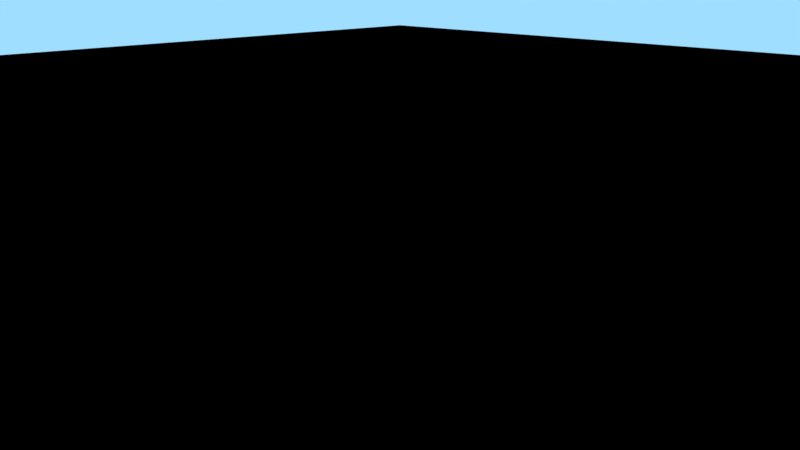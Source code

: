 # Source: ThorAssembly.blend  (saved by Blender 2.79.0; exported with 4.5.12 LTS)
import bpy
from mathutils import Matrix  # noqa: F401  (used for matrix-valued properties, if any)

bpy.ops.wm.read_factory_settings(use_empty=True)
scene = bpy.context.scene
scene.name = 'Scene'

# ---- collections
col_collection_1 = bpy.data.collections.new('Collection 1'); scene.collection.children.link(col_collection_1)

# ---- materials (node trees are filled in below, after node groups)
mat_material = bpy.data.materials.new('Material')
mat_material.alpha_threshold = 0.0
mat_material.diffuse_color = (1.0, 1.0, 1.0, 1.0)
mat_material.roughness = 0.5
mat_logo = bpy.data.materials.new('logo')
mat_logo.alpha_threshold = 0.0
mat_logo.diffuse_color = (1.0, 1.0, 1.0, 1.0)
mat_logo.roughness = 0.5
mat_logo.line_color = (0.0, 0.0, 0.0, 1.0)
mat_shadow_plane = bpy.data.materials.new('shadow_plane')
mat_shadow_plane.alpha_threshold = 0.0
mat_shadow_plane.diffuse_color = (1.0, 1.0, 1.0, 1.0)
mat_shadow_plane.roughness = 0.5

# ---- node groups
ng_b4w_smoothstep = bpy.data.node_groups.new('B4W_SMOOTHSTEP', 'ShaderNodeTree')
_s = ng_b4w_smoothstep.interface.new_socket(name='Value', in_out='OUTPUT', socket_type='NodeSocketFloat')
_s.min_value = 0.0
_s.max_value = 0.0
_s = ng_b4w_smoothstep.interface.new_socket(name='Value', in_out='INPUT', socket_type='NodeSocketFloat')
_s.default_value = 0.5
_s.min_value = -1e+04
_s.max_value = 1e+04
_s = ng_b4w_smoothstep.interface.new_socket(name='Edge0', in_out='INPUT', socket_type='NodeSocketFloat')
_s.min_value = -1e+04
_s.max_value = 1e+04
_s = ng_b4w_smoothstep.interface.new_socket(name='Edge1', in_out='INPUT', socket_type='NodeSocketFloat')
_s.default_value = 1.0
_s.min_value = -1e+04
_s.max_value = 1e+04
_N = ng_b4w_smoothstep.nodes; _L = ng_b4w_smoothstep.links
n0 = _N.new('ShaderNodeMath'); n0.name = 'Math.007'; n0.location = (-760, -240)
n0.hide = True
n0.operation = 'SUBTRACT'
n1 = _N.new('ShaderNodeMath'); n1.name = 'Math.006'; n1.location = (-760, -200)
n1.hide = True
n1.operation = 'SUBTRACT'
n2 = _N.new('NodeGroupInput'); n2.name = 'Group Input'; n2.location = (-960, -160)
n3 = _N.new('ShaderNodeMath'); n3.name = 'Math.008'; n3.location = (-640, -220)
n3.hide = True
n3.operation = 'DIVIDE'
n4 = _N.new('ShaderNodeMath'); n4.name = 'Math'; n4.location = (-520, -120)
n4.operation = 'MINIMUM'
n4.inputs[1].default_value = 1.0
n5 = _N.new('ShaderNodeMath'); n5.name = 'Math.001'; n5.location = (-340, -120)
n5.operation = 'MAXIMUM'
n5.inputs[1].default_value = 0.0
n6 = _N.new('ShaderNodeMath'); n6.name = 'Math.004'; n6.location = (-140, -180)
n6.operation = 'MULTIPLY'
n6.inputs[1].default_value = 2.0
n7 = _N.new('ShaderNodeMath'); n7.name = 'Math.002'; n7.location = (-140, -20)
n7.operation = 'MULTIPLY'
n8 = _N.new('ShaderNodeMath'); n8.name = 'Math.005'; n8.location = (40, -180)
n8.operation = 'SUBTRACT'
n8.inputs[0].default_value = 3.0
n9 = _N.new('ShaderNodeMath'); n9.name = 'Math.003'; n9.location = (220, -60)
n9.operation = 'MULTIPLY'
n10 = _N.new('NodeGroupOutput'); n10.name = 'Group Output'; n10.location = (400, -60)
_L.new(n5.outputs[0], n7.inputs[0])
_L.new(n5.outputs[0], n7.inputs[1])
_L.new(n7.outputs[0], n9.inputs[0])
_L.new(n9.outputs[0], n10.inputs[0])
_L.new(n5.outputs[0], n6.inputs[0])
_L.new(n6.outputs[0], n8.inputs[1])
_L.new(n8.outputs[0], n9.inputs[1])
_L.new(n2.outputs[0], n1.inputs[0])
_L.new(n2.outputs[1], n1.inputs[1])
_L.new(n2.outputs[2], n0.inputs[0])
_L.new(n2.outputs[1], n0.inputs[1])
_L.new(n1.outputs[0], n3.inputs[0])
_L.new(n0.outputs[0], n3.inputs[1])
_L.new(n3.outputs[0], n4.inputs[0])
_L.new(n4.outputs[0], n5.inputs[0])
n10.is_active_output = True

# ---- material node trees
mat_material.use_nodes = True; mat_material.node_tree.nodes.clear()
_N = mat_material.node_tree.nodes; _L = mat_material.node_tree.links
n0 = _N.new('NodeUndefined'); n0.name = 'Output'; n0.location = (0, 200)
n0.inputs[0].default_value = (1.0, 1.0, 1.0, 1.0)
n1 = _N.new('ShaderNodeGroup'); n1.name = 'Group'; n1.location = (-180, 40)
n1.node_tree = ng_b4w_smoothstep
n1.inputs[1].default_value = 1.0
n1.inputs[2].default_value = 0.3
n2 = _N.new('ShaderNodeVectorMath'); n2.name = 'Vector Math'; n2.location = (-360, 40)
n2.operation = 'LENGTH'
n3 = _N.new('NodeUndefined'); n3.name = 'Geometry'; n3.location = (-540, 0)
_L.new(n3.outputs[3], n2.inputs[0])
_L.new(n2.outputs[1], n1.inputs[0])
_L.new(n1.outputs[0], n0.inputs[1])
mat_logo.use_nodes = True; mat_logo.node_tree.nodes.clear()
_N = mat_logo.node_tree.nodes; _L = mat_logo.node_tree.links
n0 = _N.new('NodeUndefined'); n0.name = 'Output'; n0.location = (0, 200)
n0.inputs[1].default_value = 1.0
n1 = _N.new('NodeUndefined'); n1.name = 'Geometry'; n1.location = (-1140, -220)
n2 = _N.new('ShaderNodeMapping'); n2.name = 'Mapping'; n2.location = (-960, -100)
n2.inputs[1].default_value = (0.0, 0.205, 0.0)
n2.inputs[3].default_value = (0.7, 0.7, 0.0)
n3 = _N.new('ShaderNodeMix'); n3.name = 'Mix'; n3.location = (-400, -40)
n3.data_type = 'RGBA'
n3.inputs[6].default_value = (1.0, 1.0, 1.0, 1.0)
n4 = _N.new('NodeUndefined'); n4.name = 'Material'; n4.location = (-220, 200)
n4.inputs[2].default_value = 1.0
n4.inputs[3].default_value = (0.0, 0.0, 0.0)
n5 = _N.new('NodeUndefined'); n5.name = 'Texture'; n5.location = (-600, -40)
n6 = _N.new('ShaderNodeVectorMath'); n6.name = 'Vector Math'; n6.location = (0, 0)
n6.operation = 'MAXIMUM'
n6.inputs[1].default_value = (-0.7, -0.4, 0.0)
_L.new(n4.outputs[0], n0.inputs[0])
_L.new(n1.outputs[4], n2.inputs[0])
_L.new(n5.outputs[0], n3.inputs[0])
_L.new(n3.outputs[2], n4.inputs[0])
_L.new(n5.outputs[1], n3.inputs[7])
_L.new(n3.outputs[2], n4.inputs[1])
_L.new(n6.outputs[0], n5.inputs[0])
_L.new(n2.outputs[0], n6.inputs[0])
mat_shadow_plane.use_nodes = True; mat_shadow_plane.node_tree.nodes.clear()
_N = mat_shadow_plane.node_tree.nodes; _L = mat_shadow_plane.node_tree.links
n0 = _N.new('NodeUndefined'); n0.name = 'Material'; n0.location = (-200, 200)
n0.inputs[0].default_value = (1.0, 1.0, 1.0, 1.0)
n0.inputs[1].default_value = (1.0, 1.0, 1.0, 1.0)
n0.inputs[2].default_value = 1.0
n0.inputs[3].default_value = (0.0, 0.0, 0.0)
n1 = _N.new('ShaderNodeInvert'); n1.name = 'Invert'; n1.location = (0, 100)
n2 = _N.new('ShaderNodeRGBToBW'); n2.name = 'RGB to BW'; n2.location = (180, 100)
n3 = _N.new('ShaderNodeMath'); n3.name = 'Math'; n3.location = (380, 100)
n3.operation = 'MULTIPLY'
n4 = _N.new('NodeUndefined'); n4.name = 'Geometry'; n4.location = (-200, -140)
n5 = _N.new('ShaderNodeVectorMath'); n5.name = 'Vector Math'; n5.location = (-20, -100)
n5.operation = 'LENGTH'
n6 = _N.new('NodeUndefined'); n6.name = 'Output'; n6.location = (580, 220)
n6.inputs[0].default_value = (0.04533, 0.06646, 0.0812, 1.0)
n7 = _N.new('ShaderNodeGroup'); n7.name = 'Group.001'; n7.location = (160, -100)
n7.node_tree = ng_b4w_smoothstep
n7.inputs[1].default_value = 1.0
n7.inputs[2].default_value = -0.2
_L.new(n4.outputs[3], n5.inputs[0])
_L.new(n0.outputs[0], n1.inputs[1])
_L.new(n1.outputs[0], n2.inputs[0])
_L.new(n2.outputs[0], n3.inputs[0])
_L.new(n3.outputs[0], n6.inputs[1])
_L.new(n5.outputs[1], n7.inputs[0])
_L.new(n7.outputs[0], n3.inputs[1])

# ---- world
world_world = bpy.data.worlds.new('World'); scene.world = world_world
world_world.color = (0.3529, 0.7289, 1.0)
world_world.use_sun_shadow = False
world_world.sun_shadow_jitter_overblur = 0.0
world_world.cycles.sampling_method = 'MANUAL'

# ---- cameras
cam_camera = bpy.data.cameras.new('Camera')
cam_camera.sensor_fit = 'VERTICAL'
cam_camera.clip_end = 100.0
cam_camera.lens = 19.3
cam_camera.sensor_width = 32.0
cam_camera.sensor_height = 18.0
cam_camera.ortho_scale = 7.314
cam_camera.lens_unit = 'FOV'
cam_camera.dof.focus_distance = 0.0
cam_camera.dof.aperture_fstop = 128.0

# ---- lights
light_spot = bpy.data.lights.new('Spot', 'SPOT')
light_spot.transmission_factor = 0.0
light_spot.cutoff_distance = 30.0
light_spot.energy = 150.0
light_spot.shadow_buffer_clip_start = 1.001
light_spot.shadow_soft_size = 0.1
light_spot.shadow_maximum_resolution = 0.006
light_spot.use_absolute_resolution = True
light_spot.spot_blend = 1.0
light_spot.spot_size = 1.309

# ---- meshes
me_plane = bpy.data.meshes.new('Plane')
me_plane.from_pydata([(-0.25, -0.25, 0.0), (0.25, -0.25, 0.0), (-0.25, 0.25, 0.0), (0.25, 0.25, 0.0)], [], [(0, 1, 3, 2)])
me_plane.materials.append(mat_material)
me_plane.use_remesh_preserve_volume = False
me_plane.use_remesh_preserve_attributes = False
me_plane.use_mirror_vertex_groups = False
me_plane.update()
me_cube = bpy.data.meshes.new('cube')
me_cube.from_pydata([(1.0, 1.0, -1.0), (1.0, -1.0, -1.0), (-1.0, -1.0, -1.0), (-1.0, 1.0, -1.0), (1.0, 1.0, 1.0), (1.0, -1.0, 1.0), (-1.0, -1.0, 1.0), (-1.0, 1.0, 1.0)], [], [(0, 1, 2, 3), (4, 7, 6, 5), (0, 4, 5, 1), (1, 5, 6, 2), (2, 6, 7, 3), (4, 0, 3, 7)])
me_cube.polygons.foreach_set('use_smooth', [True] * 6)
_uv = me_cube.uv_layers.new(name='UVMap')
_uv.uv.foreach_set('vector', [0.0, 1.0, 0.0, 0.0, 1.0, 0.0, 1.0, 1.0, 0.0, 0.0, 1.0, 0.0, 1.0, 1.0, 0.0, 1.0, 1.0, 2.98e-08, 1.0, 1.0, 0.0, 1.0, 2.98e-08, 0.0, 1.0, 2.98e-08, 1.0, 1.0, 0.0, 1.0, 2.98e-08, 0.0, 1.0, 0.0, 1.0, 1.0, 2.98e-08, 1.0, 0.0, 2.98e-08, 2.98e-08, 1.0, 0.0, 2.98e-08, 1.0, 0.0, 1.0, 1.0])
me_cube.materials.append(mat_logo)
me_cube.use_remesh_preserve_volume = False
me_cube.use_remesh_preserve_attributes = False
me_cube.use_mirror_vertex_groups = False
me_cube.update()
me_shadow_plane = bpy.data.meshes.new('shadow_plane')
me_shadow_plane.from_pydata([(-8.0, -8.0, 0.0), (8.0, -8.0, 0.0), (-8.0, 8.0, 0.0), (8.0, 8.0, 0.0)], [], [(0, 1, 3, 2)])
me_shadow_plane.materials.append(mat_shadow_plane)
me_shadow_plane.use_remesh_preserve_volume = False
me_shadow_plane.use_remesh_preserve_attributes = False
me_shadow_plane.use_mirror_vertex_groups = False
me_shadow_plane.update()

# ---- objects
ob_spot = bpy.data.objects.new('Spot', light_spot)
ob_plane = bpy.data.objects.new('Plane', me_plane)
ob_cube = bpy.data.objects.new('cube', me_cube)
ob_camera = bpy.data.objects.new('Camera', cam_camera)
ob_shadow_plane = bpy.data.objects.new('shadow_plane', me_shadow_plane)

# ---- transforms, parenting, visibility, modifiers, constraints
ob_spot.location = (4.0, 3.0, 4.5)
ob_spot.rotation_euler = (-0.7854, 0.7854, -0.3491)
ob_spot.lock_rotations_4d = False
ob_spot.empty_display_type = 'ARROWS'
ob_spot.color = (0.0, 0.0, 0.0, 0.0)
ob_spot.show_name = True
ob_spot.lineart.crease_threshold = 0.0
ob_plane.parent = ob_spot
ob_plane.matrix_parent_inverse = Matrix(((0.6645, -0.2418, -0.7071, 1.25), (-0.228, 0.8355, -0.5, 0.6556), (0.7117, 0.4935, 0.5, -6.577), (0.0, 0.0, 0.0, 1.0)))
ob_plane.location = (4.0, 3.0, 4.5)
ob_plane.rotation_euler = (1.571, 1.571, 0.0)
ob_plane.lineart.crease_threshold = 0.0
ob_cube.location = (0.0, 0.0, 1.1)
ob_cube.lock_rotations_4d = False
ob_cube.empty_display_type = 'ARROWS'
ob_cube.show_name = True
ob_cube.lineart.crease_threshold = 0.0
_m = ob_cube.modifiers.new('Bevel', 'BEVEL')
_m.segments = 3
_m.limit_method = 'NONE'
_m.spread = 0.0
ob_camera.location = (3.532, 3.532, 3.483)
ob_camera.rotation_euler = (1.109, -1.38e-05, 2.356)
ob_camera.lock_rotations_4d = False
ob_camera.empty_display_type = 'ARROWS'
ob_camera.color = (0.0, 0.0, 0.0, 0.0)
ob_camera.display_type = 'WIRE'
ob_camera.lineart.crease_threshold = 0.0
ob_shadow_plane.location = (0.0, 0.0, 0.0)
ob_shadow_plane.scale = (4.0, 4.0, 4.0)
ob_shadow_plane.show_name = True
ob_shadow_plane.lineart.crease_threshold = 0.0

# ---- collection membership
col_collection_1.objects.link(ob_spot)
col_collection_1.objects.link(ob_plane)
col_collection_1.objects.link(ob_cube)
col_collection_1.objects.link(ob_camera)
col_collection_1.objects.link(ob_shadow_plane)

# ---- scene / render settings (as saved in the file)
scene.camera = ob_camera
scene.frame_start = 1; scene.frame_end = 250; scene.frame_set(1)
scene.render.engine = 'BLENDER_EEVEE_NEXT'
scene.render.resolution_percentage = 50
scene.render.dither_intensity = 0.0
scene.cycles.use_denoising = False
scene.cycles.samples = 128
scene.cycles.sampling_pattern = 'TABULATED_SOBOL'
scene.cycles.light_sampling_threshold = 0.0
scene.cycles.use_adaptive_sampling = False
scene.cycles.use_light_tree = False
scene.cycles.blur_glossy = 0.0
scene.cycles.sample_clamp_indirect = 0.0
scene.view_settings.view_transform = 'Standard'
bpy.context.view_layer.update()
